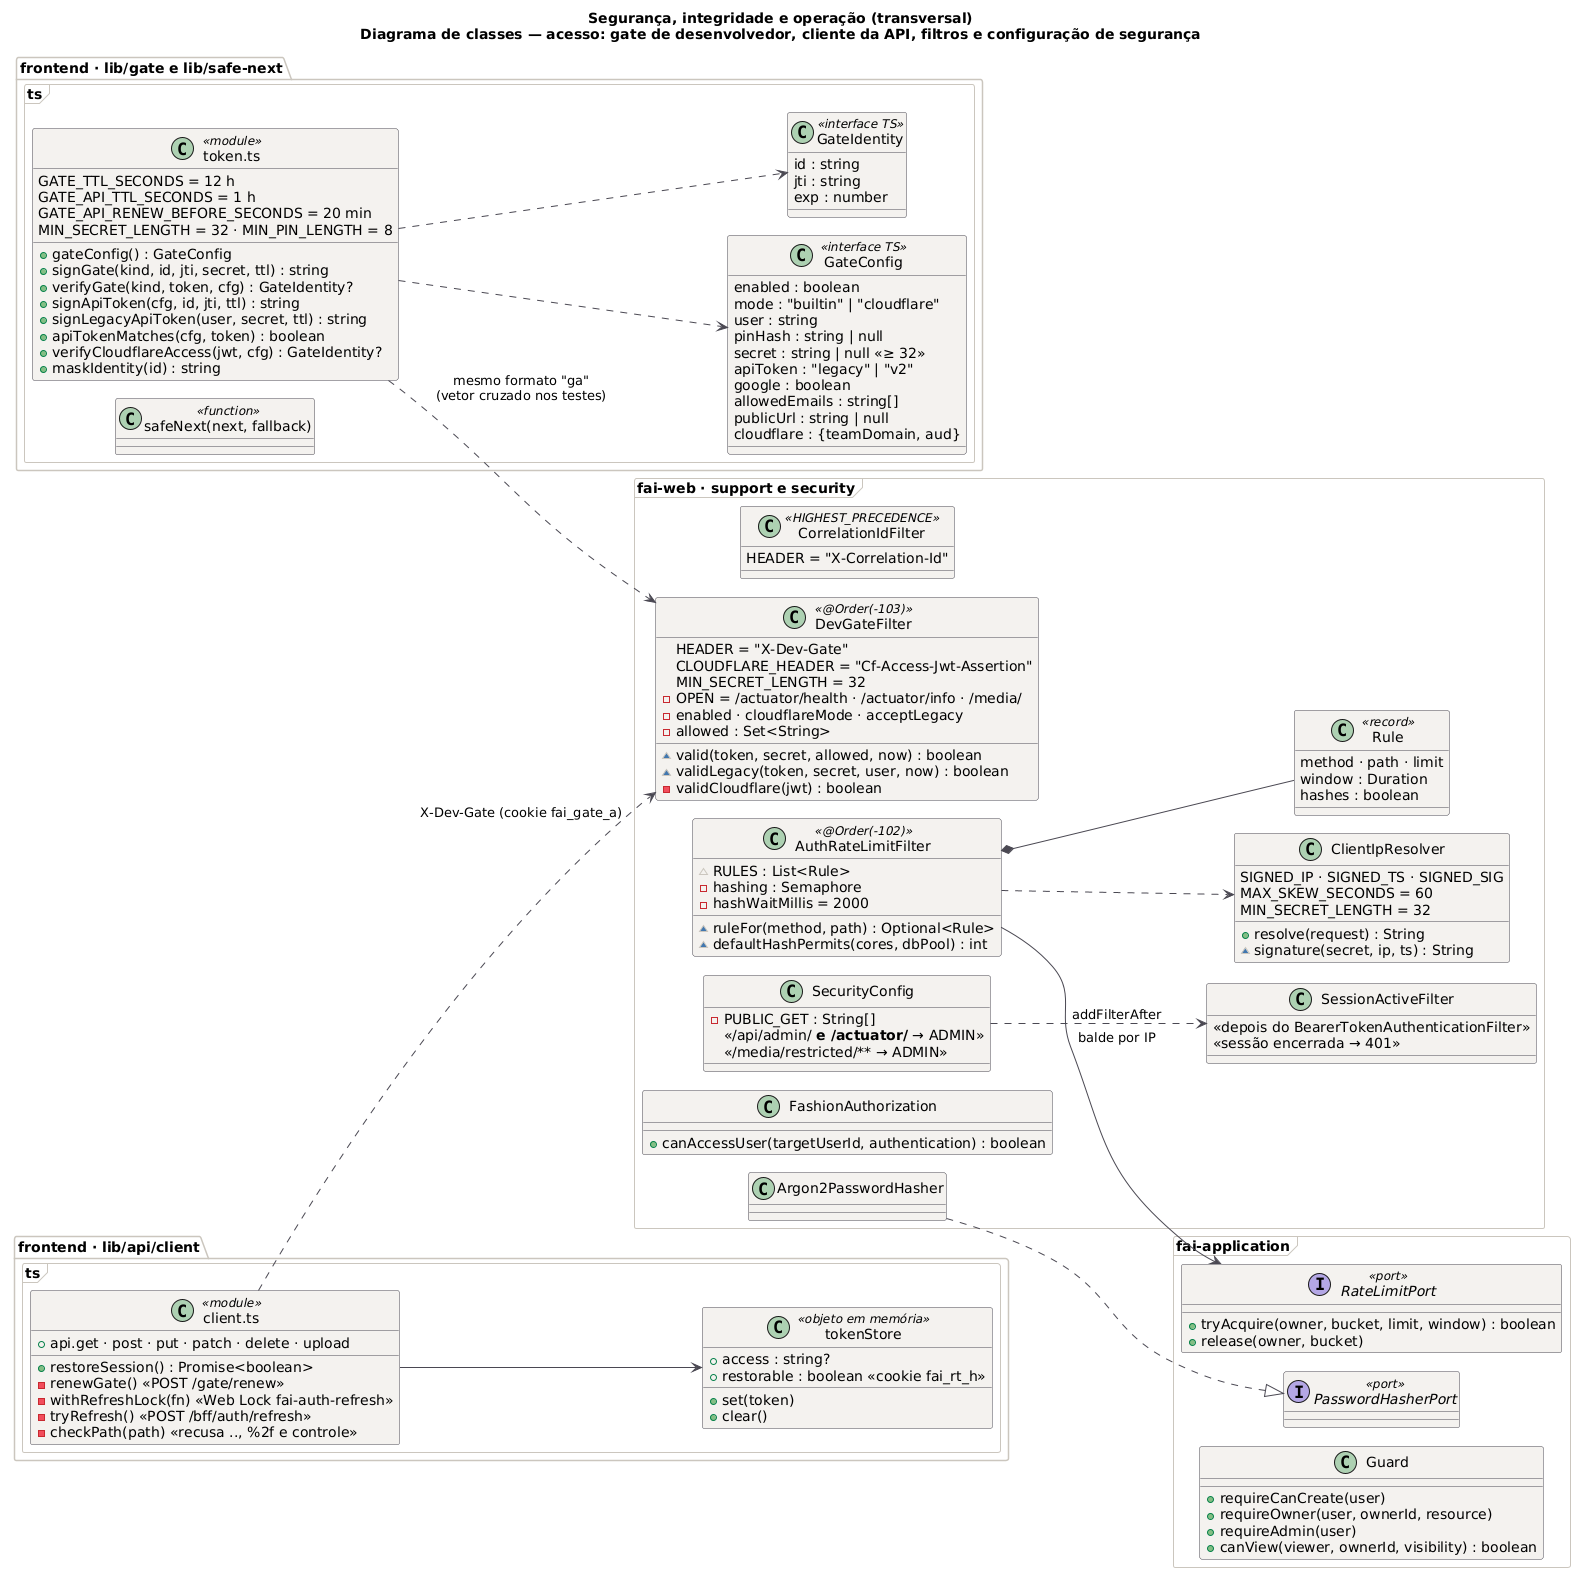

The diagram above was rendered by PlantUML. Its source (embedded in the PNG):
@startuml SEG_Classes
!pragma layout smetana
title Segurança, integridade e operação (transversal)\nDiagrama de classes — acesso: gate de desenvolvedor, cliente da API, filtros e configuração de segurança
!include _estilo.iuml
left to right direction

package "frontend · lib/gate e lib/safe-next.ts" <<Frame>> {
  class GateConfig <<interface TS>> {
    enabled : boolean
    mode : "builtin" | "cloudflare"
    user : string
    pinHash : string | null
    secret : string | null «≥ 32»
    apiToken : "legacy" | "v2"
    google : boolean
    allowedEmails : string[]
    publicUrl : string | null
    cloudflare : {teamDomain, aud}
  }
  class "token.ts" as Token <<module>> {
    GATE_TTL_SECONDS = 12 h
    GATE_API_TTL_SECONDS = 1 h
    GATE_API_RENEW_BEFORE_SECONDS = 20 min
    MIN_SECRET_LENGTH = 32 · MIN_PIN_LENGTH = 8
    +gateConfig() : GateConfig
    +signGate(kind, id, jti, secret, ttl) : string
    +verifyGate(kind, token, cfg) : GateIdentity?
    +signApiToken(cfg, id, jti, ttl) : string
    +signLegacyApiToken(user, secret, ttl) : string
    +apiTokenMatches(cfg, token) : boolean
    +verifyCloudflareAccess(jwt, cfg) : GateIdentity?
    +maskIdentity(id) : string
  }
  class GateIdentity <<interface TS>> {
    id : string
    jti : string
    exp : number
  }
  class "safeNext(next, fallback)" as SafeNext <<function>>
  Token ..> GateConfig
  Token ..> GateIdentity
}

package "frontend · lib/api/client.ts" <<Frame>> {
  class tokenStore <<objeto em memória>> {
    +access : string?
    +restorable : boolean «cookie fai_rt_h»
    +set(token)
    +clear()
  }
  class "client.ts" as ApiClient <<module>> {
    +api.get · post · put · patch · delete · upload
    +restoreSession() : Promise<boolean>
    -renewGate() «POST /gate/renew»
    -withRefreshLock(fn) «Web Lock fai-auth-refresh»
    -tryRefresh() «POST /bff/auth/refresh»
    -checkPath(path) «recusa .., %2f e controle»
  }
  ApiClient --> tokenStore
}

package "fai-web · support e security" <<Frame>> {
  class CorrelationIdFilter <<HIGHEST_PRECEDENCE>> {
    HEADER = "X-Correlation-Id"
  }
  class DevGateFilter <<@Order(-103)>> {
    HEADER = "X-Dev-Gate"
    CLOUDFLARE_HEADER = "Cf-Access-Jwt-Assertion"
    MIN_SECRET_LENGTH = 32
    -OPEN = /actuator/health · /actuator/info · /media/
    -enabled · cloudflareMode · acceptLegacy
    -allowed : Set<String>
    ~valid(token, secret, allowed, now) : boolean
    ~validLegacy(token, secret, user, now) : boolean
    -validCloudflare(jwt) : boolean
  }
  class ClientIpResolver {
    SIGNED_IP · SIGNED_TS · SIGNED_SIG
    MAX_SKEW_SECONDS = 60
    MIN_SECRET_LENGTH = 32
    +resolve(request) : String
    ~signature(secret, ip, ts) : String
  }
  class AuthRateLimitFilter <<@Order(-102)>> {
    ~RULES : List<Rule>
    -hashing : Semaphore
    -hashWaitMillis = 2000
    ~ruleFor(method, path) : Optional<Rule>
    ~defaultHashPermits(cores, dbPool) : int
  }
  class "Rule" as Rule <<record>> {
    method · path · limit
    window : Duration
    hashes : boolean
  }
  class SecurityConfig {
    -PUBLIC_GET : String[]
    «/api/admin/** e /actuator/** → ADMIN»
    «/media/restricted/** → ADMIN»
  }
  class SessionActiveFilter {
    «depois do BearerTokenAuthenticationFilter»
    «sessão encerrada → 401»
  }
  class FashionAuthorization {
    +canAccessUser(targetUserId, authentication) : boolean
  }
  class Argon2PasswordHasher
  AuthRateLimitFilter *-- Rule
  AuthRateLimitFilter ..> ClientIpResolver
  SecurityConfig ..> SessionActiveFilter : addFilterAfter
}

package "fai-application" <<Frame>> {
  interface PasswordHasherPort <<port>>
  interface RateLimitPort <<port>> {
    +tryAcquire(owner, bucket, limit, window) : boolean
    +release(owner, bucket)
  }
  class Guard {
    +requireCanCreate(user)
    +requireOwner(user, ownerId, resource)
    +requireAdmin(user)
    +canView(viewer, ownerId, visibility) : boolean
  }
}

Argon2PasswordHasher ..|> PasswordHasherPort
AuthRateLimitFilter --> RateLimitPort : balde por IP
ApiClient ..> DevGateFilter : X-Dev-Gate (cookie fai_gate_a)
Token ..> DevGateFilter : mesmo formato "ga"\n(vetor cruzado nos testes)
@enduml